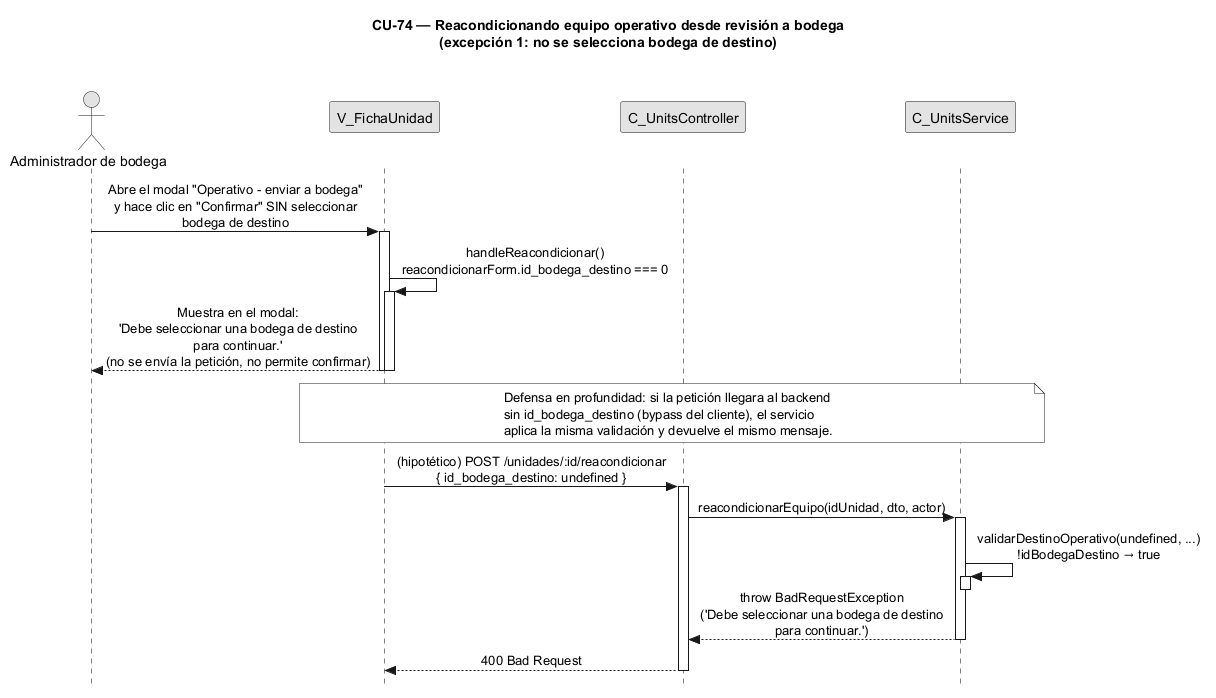

The diagram above was rendered by PlantUML. Its source (embedded in the PNG):
@startuml CU74-exc-sin-bodega
title CU-74 — Reacondicionando equipo operativo desde revisión a bodega\n(excepción 1: no se selecciona bodega de destino)

skinparam style strictuml
skinparam monochrome true
skinparam shadowing false
skinparam sequenceMessageAlign center
<style> sequenceDiagram { participant { Margin 35 } actor { Margin 15 } } </style>
skinparam sequence {
  MessageAlign center
  LifeLineBorderColor black
}
hide footbox

actor "Administrador de bodega" as user
participant "V_FichaUnidad" as view
participant "C_UnitsController" as ctrl
participant "C_UnitsService" as svc

user -> view : Abre el modal "Operativo - enviar a bodega"\ny hace clic en "Confirmar" SIN seleccionar\nbodega de destino
activate view

view -> view : handleReacondicionar()\nreacondicionarForm.id_bodega_destino === 0
activate view
view --> user : Muestra en el modal:\n'Debe seleccionar una bodega de destino\npara continuar.'\n(no se envía la petición, no permite confirmar)
deactivate view
deactivate view

note over view, svc
  Defensa en profundidad: si la petición llegara al backend
  sin id_bodega_destino (bypass del cliente), el servicio
  aplica la misma validación y devuelve el mismo mensaje.
end note

view -> ctrl : (hipotético) POST /unidades/:id/reacondicionar\n{ id_bodega_destino: undefined }
activate ctrl
ctrl -> svc : reacondicionarEquipo(idUnidad, dto, actor)
activate svc
svc -> svc : validarDestinoOperativo(undefined, ...)\n!idBodegaDestino → true
activate svc
deactivate svc
svc --> ctrl : throw BadRequestException\n('Debe seleccionar una bodega de destino\npara continuar.')
deactivate svc
ctrl --> view : 400 Bad Request
deactivate ctrl

@enduml